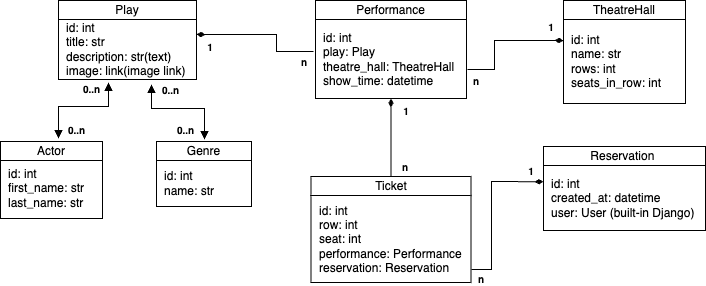

The diagram above was exported from draw.io. Its source (the exported page's mxGraphModel, read from the mxfile embedded in the PNG):
<mxGraphModel dx="1834" dy="1219" grid="0" gridSize="10" guides="1" tooltips="1" connect="1" arrows="1" fold="1" page="0" pageScale="1" pageWidth="827" pageHeight="1169" math="0" shadow="0">
  <root>
    <mxCell id="0" />
    <mxCell id="1" parent="0" />
    <mxCell id="8iQ5fH05nb-YeSDcSiWR-1" value="Play" style="whiteSpace=wrap;html=1;" parent="1" vertex="1">
      <mxGeometry x="-186" y="-53" width="138" height="19" as="geometry" />
    </mxCell>
    <mxCell id="8iQ5fH05nb-YeSDcSiWR-2" value="id: int&lt;div&gt;title: str&lt;/div&gt;&lt;div&gt;description: str(text)&lt;/div&gt;&lt;div&gt;image: link(image link)&lt;/div&gt;" style="whiteSpace=wrap;html=1;align=left;spacingLeft=6;" parent="1" vertex="1">
      <mxGeometry x="-186" y="-34" width="138" height="60" as="geometry" />
    </mxCell>
    <mxCell id="8iQ5fH05nb-YeSDcSiWR-4" value="id: int&lt;div&gt;first_name: str&lt;/div&gt;&lt;div style=&quot;&quot;&gt;last_name: str&lt;/div&gt;" style="whiteSpace=wrap;html=1;align=left;spacingLeft=6;" parent="1" vertex="1">
      <mxGeometry x="-244" y="105" width="102" height="60" as="geometry" />
    </mxCell>
    <mxCell id="8iQ5fH05nb-YeSDcSiWR-5" value="Actor" style="whiteSpace=wrap;html=1;" parent="1" vertex="1">
      <mxGeometry x="-244" y="88" width="102" height="19" as="geometry" />
    </mxCell>
    <mxCell id="8iQ5fH05nb-YeSDcSiWR-6" value="id: int&lt;div&gt;name: str&lt;/div&gt;" style="whiteSpace=wrap;html=1;align=left;spacingLeft=6;" parent="1" vertex="1">
      <mxGeometry x="-88" y="107" width="95" height="46" as="geometry" />
    </mxCell>
    <mxCell id="8iQ5fH05nb-YeSDcSiWR-7" value="Genre" style="whiteSpace=wrap;html=1;" parent="1" vertex="1">
      <mxGeometry x="-88" y="88" width="95" height="19" as="geometry" />
    </mxCell>
    <mxCell id="8iQ5fH05nb-YeSDcSiWR-8" value="Performance" style="whiteSpace=wrap;html=1;" parent="1" vertex="1">
      <mxGeometry x="71" y="-53" width="151" height="19" as="geometry" />
    </mxCell>
    <mxCell id="8iQ5fH05nb-YeSDcSiWR-9" value="id: int&lt;div&gt;play: Play&lt;/div&gt;&lt;div&gt;theatre_hall: TheatreHall&lt;/div&gt;&lt;div&gt;show_time: datetime&lt;/div&gt;" style="whiteSpace=wrap;html=1;align=left;spacingLeft=6;" parent="1" vertex="1">
      <mxGeometry x="71" y="-34" width="151" height="79" as="geometry" />
    </mxCell>
    <mxCell id="8iQ5fH05nb-YeSDcSiWR-10" value="TheatreHall" style="whiteSpace=wrap;html=1;" parent="1" vertex="1">
      <mxGeometry x="319" y="-53" width="122" height="19" as="geometry" />
    </mxCell>
    <mxCell id="8iQ5fH05nb-YeSDcSiWR-11" value="id: int&lt;div&gt;name: str&lt;/div&gt;&lt;div&gt;rows: int&lt;/div&gt;&lt;div&gt;seats_in_row: int&lt;/div&gt;" style="whiteSpace=wrap;html=1;align=left;spacingLeft=6;" parent="1" vertex="1">
      <mxGeometry x="319" y="-34" width="122" height="84" as="geometry" />
    </mxCell>
    <mxCell id="8iQ5fH05nb-YeSDcSiWR-12" value="Ticket" style="whiteSpace=wrap;html=1;" parent="1" vertex="1">
      <mxGeometry x="66.5" y="123" width="160" height="19" as="geometry" />
    </mxCell>
    <mxCell id="8iQ5fH05nb-YeSDcSiWR-13" value="id: int&lt;div&gt;row: int&lt;/div&gt;&lt;div&gt;seat: int&lt;/div&gt;&lt;div&gt;performance: Performance&lt;/div&gt;&lt;div&gt;reservation: Reservation&amp;nbsp;&lt;/div&gt;" style="whiteSpace=wrap;html=1;align=left;spacingLeft=6;" parent="1" vertex="1">
      <mxGeometry x="66.5" y="142" width="160" height="87" as="geometry" />
    </mxCell>
    <mxCell id="8iQ5fH05nb-YeSDcSiWR-15" value="Reservation&amp;nbsp;" style="whiteSpace=wrap;html=1;" parent="1" vertex="1">
      <mxGeometry x="299" y="93" width="162" height="19" as="geometry" />
    </mxCell>
    <mxCell id="8iQ5fH05nb-YeSDcSiWR-16" value="id: int&lt;br&gt;created_at: datetime&lt;br&gt;user: User (built-in Django)" style="whiteSpace=wrap;align=left;spacingLeft=6;html=1;fontSize=12;" parent="1" vertex="1">
      <mxGeometry x="299" y="112" width="162" height="65" as="geometry" />
    </mxCell>
    <mxCell id="i_iTYfjwdHhIpOgo541J-1" value="" style="endArrow=block;startArrow=block;html=1;rounded=0;startFill=1;endFill=1;" edge="1" parent="1">
      <mxGeometry width="50" height="50" relative="1" as="geometry">
        <mxPoint x="-186" y="85" as="sourcePoint" />
        <mxPoint x="-136" y="29" as="targetPoint" />
        <Array as="points">
          <mxPoint x="-186" y="53" />
          <mxPoint x="-136" y="53" />
        </Array>
      </mxGeometry>
    </mxCell>
    <mxCell id="i_iTYfjwdHhIpOgo541J-3" value="" style="endArrow=block;startArrow=block;html=1;rounded=0;endFill=1;startFill=1;" edge="1" parent="1">
      <mxGeometry width="50" height="50" relative="1" as="geometry">
        <mxPoint x="-40" y="86" as="sourcePoint" />
        <mxPoint x="-93" y="31" as="targetPoint" />
        <Array as="points">
          <mxPoint x="-40" y="55" />
          <mxPoint x="-93" y="55" />
        </Array>
      </mxGeometry>
    </mxCell>
    <mxCell id="i_iTYfjwdHhIpOgo541J-4" value="" style="endArrow=diamondThin;html=1;rounded=0;exitX=0.5;exitY=0;exitDx=0;exitDy=0;endFill=1;entryX=0.5;entryY=1;entryDx=0;entryDy=0;" edge="1" parent="1" source="8iQ5fH05nb-YeSDcSiWR-12" target="8iQ5fH05nb-YeSDcSiWR-9">
      <mxGeometry width="50" height="50" relative="1" as="geometry">
        <mxPoint x="142" y="123" as="sourcePoint" />
        <mxPoint x="147" y="52" as="targetPoint" />
      </mxGeometry>
    </mxCell>
    <mxCell id="i_iTYfjwdHhIpOgo541J-5" value="" style="endArrow=diamondThin;html=1;rounded=0;exitX=-0.013;exitY=0.405;exitDx=0;exitDy=0;exitPerimeter=0;entryX=1;entryY=0.25;entryDx=0;entryDy=0;endFill=1;" edge="1" parent="1" source="8iQ5fH05nb-YeSDcSiWR-9" target="8iQ5fH05nb-YeSDcSiWR-2">
      <mxGeometry width="50" height="50" relative="1" as="geometry">
        <mxPoint x="-5" y="4" as="sourcePoint" />
        <mxPoint x="45" y="-46" as="targetPoint" />
        <Array as="points">
          <mxPoint x="32" y="-2" />
          <mxPoint x="32" y="-19" />
        </Array>
      </mxGeometry>
    </mxCell>
    <mxCell id="i_iTYfjwdHhIpOgo541J-6" value="" style="endArrow=diamondThin;html=1;rounded=0;exitX=1.003;exitY=0.851;exitDx=0;exitDy=0;exitPerimeter=0;entryX=0;entryY=0.25;entryDx=0;entryDy=0;endFill=1;strokeWidth=1;" edge="1" parent="1" source="8iQ5fH05nb-YeSDcSiWR-13" target="8iQ5fH05nb-YeSDcSiWR-16">
      <mxGeometry width="50" height="50" relative="1" as="geometry">
        <mxPoint x="242" y="190" as="sourcePoint" />
        <mxPoint x="292" y="140" as="targetPoint" />
        <Array as="points">
          <mxPoint x="247" y="216" />
          <mxPoint x="247" y="128" />
        </Array>
      </mxGeometry>
    </mxCell>
    <mxCell id="i_iTYfjwdHhIpOgo541J-7" value="" style="endArrow=diamondThin;html=1;rounded=0;exitX=1.007;exitY=0.633;exitDx=0;exitDy=0;exitPerimeter=0;entryX=0;entryY=0.25;entryDx=0;entryDy=0;endFill=1;" edge="1" parent="1" source="8iQ5fH05nb-YeSDcSiWR-9" target="8iQ5fH05nb-YeSDcSiWR-11">
      <mxGeometry width="50" height="50" relative="1" as="geometry">
        <mxPoint x="239" y="30.5" as="sourcePoint" />
        <mxPoint x="289" y="-19.5" as="targetPoint" />
        <Array as="points">
          <mxPoint x="250" y="16" />
          <mxPoint x="250" y="-13" />
        </Array>
      </mxGeometry>
    </mxCell>
    <mxCell id="i_iTYfjwdHhIpOgo541J-8" value="1" style="text;html=1;align=center;verticalAlign=middle;whiteSpace=wrap;rounded=0;fontSize=10;fontStyle=1" vertex="1" parent="1">
      <mxGeometry x="-42" y="-14" width="16" height="13" as="geometry" />
    </mxCell>
    <mxCell id="i_iTYfjwdHhIpOgo541J-10" value="1" style="text;html=1;align=center;verticalAlign=middle;whiteSpace=wrap;rounded=0;fontSize=10;fontStyle=1" vertex="1" parent="1">
      <mxGeometry x="279" y="110" width="16" height="13" as="geometry" />
    </mxCell>
    <mxCell id="i_iTYfjwdHhIpOgo541J-14" value="1" style="text;html=1;align=center;verticalAlign=middle;whiteSpace=wrap;rounded=0;fontSize=10;fontStyle=1" vertex="1" parent="1">
      <mxGeometry x="154" y="50" width="16" height="13" as="geometry" />
    </mxCell>
    <mxCell id="i_iTYfjwdHhIpOgo541J-15" value="1" style="text;html=1;align=center;verticalAlign=middle;whiteSpace=wrap;rounded=0;fontSize=10;fontStyle=1" vertex="1" parent="1">
      <mxGeometry x="299" y="-34" width="16" height="13" as="geometry" />
    </mxCell>
    <mxCell id="i_iTYfjwdHhIpOgo541J-17" value="n" style="text;html=1;align=center;verticalAlign=middle;whiteSpace=wrap;rounded=0;fontSize=10;fontStyle=1" vertex="1" parent="1">
      <mxGeometry x="52.5" y="0.5" width="14" height="15" as="geometry" />
    </mxCell>
    <mxCell id="i_iTYfjwdHhIpOgo541J-18" value="n" style="text;html=1;align=center;verticalAlign=middle;whiteSpace=wrap;rounded=0;fontSize=10;fontStyle=1" vertex="1" parent="1">
      <mxGeometry x="154" y="105" width="14" height="15" as="geometry" />
    </mxCell>
    <mxCell id="i_iTYfjwdHhIpOgo541J-19" value="n" style="text;html=1;align=center;verticalAlign=middle;whiteSpace=wrap;rounded=0;fontSize=10;fontStyle=1" vertex="1" parent="1">
      <mxGeometry x="230" y="217" width="14" height="15" as="geometry" />
    </mxCell>
    <mxCell id="i_iTYfjwdHhIpOgo541J-20" value="n" style="text;html=1;align=center;verticalAlign=middle;whiteSpace=wrap;rounded=0;fontSize=10;fontStyle=1" vertex="1" parent="1">
      <mxGeometry x="225" y="19" width="14" height="15" as="geometry" />
    </mxCell>
    <mxCell id="i_iTYfjwdHhIpOgo541J-21" value="0..n" style="text;html=1;align=center;verticalAlign=middle;whiteSpace=wrap;rounded=0;fontSize=10;fontStyle=1" vertex="1" parent="1">
      <mxGeometry x="-73" y="67" width="29" height="18" as="geometry" />
    </mxCell>
    <mxCell id="i_iTYfjwdHhIpOgo541J-22" value="0..n" style="text;html=1;align=center;verticalAlign=middle;whiteSpace=wrap;rounded=0;fontSize=10;fontStyle=1" vertex="1" parent="1">
      <mxGeometry x="-88" y="27" width="29" height="18" as="geometry" />
    </mxCell>
    <mxCell id="i_iTYfjwdHhIpOgo541J-23" value="0..n" style="text;html=1;align=center;verticalAlign=middle;whiteSpace=wrap;rounded=0;fontSize=10;fontStyle=1" vertex="1" parent="1">
      <mxGeometry x="-167" y="26" width="29" height="18" as="geometry" />
    </mxCell>
    <mxCell id="i_iTYfjwdHhIpOgo541J-24" value="0..n" style="text;html=1;align=center;verticalAlign=middle;whiteSpace=wrap;rounded=0;fontSize=10;fontStyle=1" vertex="1" parent="1">
      <mxGeometry x="-182" y="67" width="29" height="18" as="geometry" />
    </mxCell>
  </root>
</mxGraphModel>